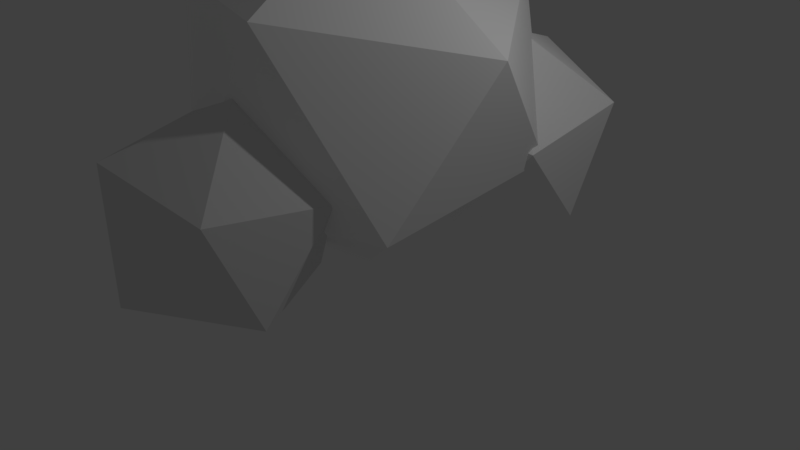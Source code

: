 # Source: cloud_medium.blend  (saved by Blender 2.79.0; exported with 4.5.12 LTS)
import bpy
from mathutils import Matrix  # noqa: F401  (used for matrix-valued properties, if any)

bpy.ops.wm.read_factory_settings(use_empty=True)
scene = bpy.context.scene
scene.name = 'Scene'

# ---- collections
col_collection_1 = bpy.data.collections.new('Collection 1'); scene.collection.children.link(col_collection_1)

# ---- materials (node trees are filled in below, after node groups)
mat_material_002 = bpy.data.materials.new('Material.002')
mat_material_002.alpha_threshold = 0.0
mat_material_002.use_transparent_shadow = False
mat_material_002.diffuse_color = (1.0, 1.0, 1.0, 1.0)
mat_material_002.roughness = 0.5
mat_material_002.specular_intensity = 0.1
mat_material_003 = bpy.data.materials.new('Material.003')
mat_material_003.alpha_threshold = 0.0
mat_material_003.use_transparent_shadow = False
mat_material_003.diffuse_color = (1.0, 1.0, 1.0, 1.0)
mat_material_003.roughness = 0.5
mat_material_003.specular_intensity = 1.0
mat_material_001 = bpy.data.materials.new('Material.001')
mat_material_001.alpha_threshold = 0.0
mat_material_001.use_transparent_shadow = False
mat_material_001.roughness = 0.5

# ---- material node trees

# ---- world
world_world = bpy.data.worlds.new('World'); scene.world = world_world
world_world.color = (0.05088, 0.05088, 0.05088)
world_world.use_sun_shadow = False
world_world.sun_shadow_jitter_overblur = 0.0
world_world.cycles.sampling_method = 'MANUAL'
world_world.light_settings.ao_factor = 0.2

# ---- cameras
cam_camera = bpy.data.cameras.new('Camera')
cam_camera.clip_end = 100.0
cam_camera.lens = 35.0
cam_camera.sensor_width = 32.0
cam_camera.sensor_height = 18.0
cam_camera.ortho_scale = 7.314
cam_camera.dof.focus_distance = 0.0
cam_camera.dof.aperture_fstop = 128.0

# ---- lights
light_lamp = bpy.data.lights.new('Lamp', 'POINT')
light_lamp.transmission_factor = 0.0
light_lamp.cutoff_distance = 30.0
light_lamp.energy = 100.0
light_lamp.shadow_buffer_clip_start = 1.001
light_lamp.shadow_soft_size = 0.1
light_lamp.shadow_maximum_resolution = 0.006
light_lamp.use_absolute_resolution = True

# ---- meshes
me_icosphere = bpy.data.meshes.new('Icosphere')
me_icosphere.from_pydata([(0.0, 0.0, -0.8963), (0.7236, -0.5257, -0.4968), (-0.2764, -0.8506, -0.4968), (-0.8944, 0.0, -0.3027), (-0.2764, 0.8506, -0.4968), (0.7236, 0.5257, -0.4968), (0.2764, -0.8506, 0.4472), (-0.7236, -0.5257, 0.3369), (-0.7236, 0.5257, 0.4472), (0.2764, 0.8506, 0.4472), (0.8944, 0.0, 0.4472), (0.0, 0.0, 1.0), (-0.6977, -0.838, 0.7553), (-0.3316, -0.3075, 0.7451), (-0.7717, -0.375, 0.2563), (-0.7548, -1.052, 0.1501), (-0.3372, -1.333, 0.5533), (-0.0757, -0.8724, 0.921), (-0.1623, -0.194, 0.1336), (-0.4239, -0.6543, -0.2342), (-0.168, -1.219, -0.0583), (0.2517, -1.108, 0.4182), (0.2552, -0.4744, 0.5368), (0.1981, -0.6888, -0.06849), (0.06876, 0.3512, 0.2038), (0.4614, 0.3142, 0.5517), (-0.143, 0.4405, 0.7843), (-0.4884, 0.6176, 0.2953), (-0.1032, 0.8418, -0.1419), (0.4802, 0.6405, 0.0769), (0.1376, 0.9477, 1.016), (-0.4458, 0.9862, 0.7974), (-0.4213, 1.234, 0.225), (0.1774, 1.349, 0.09002), (0.5228, 1.172, 0.5789), (-0.03437, 1.438, 0.6705)], [], [(0, 1, 2), (1, 0, 5), (0, 2, 3), (0, 3, 4), (0, 4, 5), (1, 5, 10), (2, 1, 6), (3, 2, 7), (4, 3, 8), (5, 4, 9), (1, 10, 6), (2, 6, 7), (3, 7, 8), (4, 8, 9), (5, 9, 10), (6, 10, 11), (7, 6, 11), (8, 7, 11), (9, 8, 11), (10, 9, 11), (12, 13, 14), (13, 12, 17), (12, 14, 15), (12, 15, 16), (12, 16, 17), (13, 17, 22), (14, 13, 18), (15, 14, 19), (16, 15, 20), (17, 16, 21), (13, 22, 18), (14, 18, 19), (15, 19, 20), (16, 20, 21), (17, 21, 22), (18, 22, 23), (19, 18, 23), (20, 19, 23), (21, 20, 23), (22, 21, 23), (24, 25, 26), (25, 24, 29), (24, 26, 27), (24, 27, 28), (24, 28, 29), (25, 29, 34), (26, 25, 30), (27, 26, 31), (28, 27, 32), (29, 28, 33), (25, 34, 30), (26, 30, 31), (27, 31, 32), (28, 32, 33), (29, 33, 34), (30, 34, 35), (31, 30, 35), (32, 31, 35), (33, 32, 35), (34, 33, 35)])
me_icosphere.polygons.foreach_set('material_index', [0, 0, 0, 0, 0, 0, 0, 0, 0, 0, 0, 0, 0, 0, 0, 0, 0, 0, 0, 0, 1, 1, 1, 1, 1, 1, 1, 1, 1, 1, 1, 1, 1, 1, 1, 1, 1, 1, 1, 1, 2, 2, 2, 2, 2, 2, 2, 2, 2, 2, 2, 2, 2, 2, 2, 2, 2, 2, 2, 2])
me_icosphere.materials.append(mat_material_002)
me_icosphere.materials.append(mat_material_003)
me_icosphere.materials.append(mat_material_001)
me_icosphere.use_remesh_preserve_volume = False
me_icosphere.use_remesh_preserve_attributes = False
me_icosphere.use_mirror_vertex_groups = False
me_icosphere.update()

# ---- objects
ob_icosphere = bpy.data.objects.new('Icosphere', me_icosphere)
ob_lamp = bpy.data.objects.new('Lamp', light_lamp)
ob_camera = bpy.data.objects.new('Camera', cam_camera)

# ---- transforms, parenting, visibility, modifiers, constraints
ob_icosphere.location = (0.0, 0.0, 2.253)
ob_icosphere.scale = (-2.363, -2.363, -2.363)
ob_icosphere.lineart.crease_threshold = 0.0
ob_lamp.location = (4.076, 1.005, 5.904)
ob_lamp.rotation_euler = (0.6503, 0.05522, 1.866)
ob_lamp.lock_rotations_4d = False
ob_lamp.empty_display_type = 'ARROWS'
ob_lamp.color = (0.0, 0.0, 0.0, 0.0)
ob_lamp.lineart.crease_threshold = 0.0
ob_camera.location = (7.481, -6.508, 5.344)
ob_camera.rotation_euler = (1.109, 0.0, 0.8149)
ob_camera.lock_rotations_4d = False
ob_camera.empty_display_type = 'ARROWS'
ob_camera.color = (0.0, 0.0, 0.0, 0.0)
ob_camera.display_type = 'WIRE'
ob_camera.lineart.crease_threshold = 0.0

# ---- collection membership
col_collection_1.objects.link(ob_icosphere)
col_collection_1.objects.link(ob_lamp)
col_collection_1.objects.link(ob_camera)

# ---- scene / render settings (as saved in the file)
scene.camera = ob_camera
scene.frame_start = 1; scene.frame_end = 250; scene.frame_set(1)
scene.render.engine = 'BLENDER_EEVEE_NEXT'
scene.render.resolution_percentage = 50
scene.render.dither_intensity = 0.0
scene.cycles.use_denoising = False
scene.cycles.samples = 128
scene.cycles.sampling_pattern = 'TABULATED_SOBOL'
scene.cycles.use_adaptive_sampling = False
scene.cycles.use_light_tree = False
scene.cycles.blur_glossy = 0.0
scene.cycles.sample_clamp_indirect = 0.0
scene.view_settings.view_transform = 'Standard'
bpy.context.view_layer.update()
